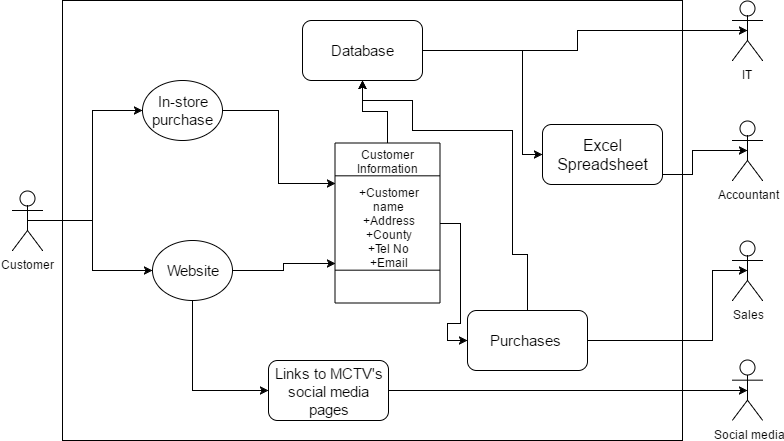

The diagram above was exported from draw.io. Its source (the exported page's mxGraphModel, read from the mxfile embedded in the PNG):
<mxGraphModel dx="1472" dy="579" grid="1" gridSize="10" guides="1" tooltips="1" connect="1" arrows="1" fold="1" page="1" pageScale="1" pageWidth="850" pageHeight="1100" background="#ffffff" math="0" shadow="0">
  <root>
    <mxCell id="0" />
    <mxCell id="1" parent="0" />
    <mxCell id="2" value="" style="whiteSpace=wrap;html=1;" vertex="1" parent="1">
      <mxGeometry x="100" y="40" width="620" height="440" as="geometry" />
    </mxCell>
    <mxCell id="19" style="edgeStyle=orthogonalEdgeStyle;rounded=0;html=1;exitX=0.5;exitY=0.5;exitPerimeter=0;entryX=0;entryY=0.5;jettySize=auto;orthogonalLoop=1;" edge="1" parent="1" source="3" target="12">
      <mxGeometry relative="1" as="geometry" />
    </mxCell>
    <mxCell id="20" style="edgeStyle=orthogonalEdgeStyle;rounded=0;html=1;exitX=0.5;exitY=0.5;exitPerimeter=0;entryX=0;entryY=0.5;jettySize=auto;orthogonalLoop=1;" edge="1" parent="1" source="3" target="11">
      <mxGeometry relative="1" as="geometry">
        <Array as="points">
          <mxPoint x="130" y="260" />
          <mxPoint x="130" y="310" />
        </Array>
      </mxGeometry>
    </mxCell>
    <mxCell id="3" value="&lt;div&gt;Customer&lt;/div&gt;" style="shape=umlActor;verticalLabelPosition=bottom;labelBackgroundColor=#ffffff;verticalAlign=top;html=1;" vertex="1" parent="1">
      <mxGeometry x="50" y="230" width="30" height="60" as="geometry" />
    </mxCell>
    <mxCell id="4" value="Social media" style="shape=umlActor;verticalLabelPosition=bottom;labelBackgroundColor=#ffffff;verticalAlign=top;html=1;" vertex="1" parent="1">
      <mxGeometry x="770" y="399.6666259765625" width="30" height="60" as="geometry" />
    </mxCell>
    <mxCell id="5" value="Sales&lt;div&gt;&lt;br&gt;&lt;/div&gt;" style="shape=umlActor;verticalLabelPosition=bottom;labelBackgroundColor=#ffffff;verticalAlign=top;html=1;" vertex="1" parent="1">
      <mxGeometry x="770" y="280" width="30" height="60" as="geometry" />
    </mxCell>
    <mxCell id="6" value="Accountant&lt;div&gt;&lt;br&gt;&lt;/div&gt;" style="shape=umlActor;verticalLabelPosition=bottom;labelBackgroundColor=#ffffff;verticalAlign=top;html=1;" vertex="1" parent="1">
      <mxGeometry x="770" y="160" width="30" height="60" as="geometry" />
    </mxCell>
    <mxCell id="7" value="IT" style="shape=umlActor;verticalLabelPosition=bottom;labelBackgroundColor=#ffffff;verticalAlign=top;html=1;" vertex="1" parent="1">
      <mxGeometry x="770" y="40" width="30" height="60" as="geometry" />
    </mxCell>
    <mxCell id="24" style="edgeStyle=orthogonalEdgeStyle;rounded=0;html=1;exitX=1;exitY=0.5;entryX=0.75;entryY=1;jettySize=auto;orthogonalLoop=1;" edge="1" parent="1" source="11" target="14">
      <mxGeometry relative="1" as="geometry" />
    </mxCell>
    <mxCell id="35" style="edgeStyle=orthogonalEdgeStyle;rounded=0;html=1;exitX=0.5;exitY=1;entryX=0;entryY=0.5;jettySize=auto;orthogonalLoop=1;" edge="1" parent="1" source="11" target="34">
      <mxGeometry relative="1" as="geometry" />
    </mxCell>
    <mxCell id="11" value="&lt;font style=&quot;font-size: 15px&quot;&gt;Website&lt;/font&gt;" style="ellipse;whiteSpace=wrap;html=1;" vertex="1" parent="1">
      <mxGeometry x="190" y="280" width="80" height="60" as="geometry" />
    </mxCell>
    <mxCell id="25" style="edgeStyle=orthogonalEdgeStyle;rounded=0;html=1;exitX=1;exitY=0.5;entryX=0.25;entryY=1;jettySize=auto;orthogonalLoop=1;" edge="1" parent="1" source="12" target="14">
      <mxGeometry relative="1" as="geometry" />
    </mxCell>
    <mxCell id="12" value="&lt;span style=&quot;font-size: 15px&quot;&gt;In-store purchase&lt;/span&gt;" style="ellipse;whiteSpace=wrap;html=1;" vertex="1" parent="1">
      <mxGeometry x="180" y="120" width="80" height="60" as="geometry" />
    </mxCell>
    <mxCell id="26" style="edgeStyle=orthogonalEdgeStyle;rounded=0;html=1;exitX=0;exitY=0.5;entryX=0.5;entryY=1;jettySize=auto;orthogonalLoop=1;" edge="1" parent="1" source="14" target="21">
      <mxGeometry relative="1" as="geometry" />
    </mxCell>
    <mxCell id="40" style="edgeStyle=orthogonalEdgeStyle;rounded=0;html=1;exitX=0.5;exitY=0;entryX=0;entryY=0.5;jettySize=auto;orthogonalLoop=1;" edge="1" parent="1" source="14" target="37">
      <mxGeometry relative="1" as="geometry" />
    </mxCell>
    <mxCell id="14" value="" style="shape=process;whiteSpace=wrap;html=1;rotation=90;size=0.20514407687717015;" vertex="1" parent="1">
      <mxGeometry x="345" y="210" width="160" height="105" as="geometry" />
    </mxCell>
    <mxCell id="15" value="&lt;span&gt;+Customer name&lt;/span&gt;&lt;div&gt;+Address&lt;br&gt;&lt;/div&gt;&lt;div&gt;+County&lt;/div&gt;&lt;div&gt;+Tel No&lt;/div&gt;&lt;span&gt;+Email&lt;/span&gt;" style="text;html=1;strokeColor=none;fillColor=none;align=center;verticalAlign=middle;whiteSpace=wrap;" vertex="1" parent="1">
      <mxGeometry x="383" y="215" width="87" height="100" as="geometry" />
    </mxCell>
    <mxCell id="16" value="Customer Information" style="text;html=1;strokeColor=none;fillColor=none;align=center;verticalAlign=middle;whiteSpace=wrap;" vertex="1" parent="1">
      <mxGeometry x="405" y="190" width="40" height="20" as="geometry" />
    </mxCell>
    <mxCell id="43" style="edgeStyle=orthogonalEdgeStyle;rounded=0;html=1;exitX=1;exitY=0.5;entryX=0;entryY=0.5;jettySize=auto;orthogonalLoop=1;" edge="1" parent="1" source="21" target="42">
      <mxGeometry relative="1" as="geometry">
        <Array as="points">
          <mxPoint x="560" y="90" />
          <mxPoint x="560" y="194" />
        </Array>
      </mxGeometry>
    </mxCell>
    <mxCell id="45" style="edgeStyle=orthogonalEdgeStyle;rounded=0;html=1;exitX=1;exitY=0.5;entryX=0.5;entryY=0.5;entryPerimeter=0;jettySize=auto;orthogonalLoop=1;" edge="1" parent="1" source="21" target="7">
      <mxGeometry relative="1" as="geometry" />
    </mxCell>
    <mxCell id="21" value="&lt;font style=&quot;font-size: 15px&quot;&gt;Database&lt;/font&gt;" style="rounded=1;whiteSpace=wrap;html=1;" vertex="1" parent="1">
      <mxGeometry x="340" y="60" width="120" height="60" as="geometry" />
    </mxCell>
    <mxCell id="36" style="edgeStyle=orthogonalEdgeStyle;rounded=0;html=1;exitX=1;exitY=0.5;entryX=0.5;entryY=0.5;entryPerimeter=0;jettySize=auto;orthogonalLoop=1;" edge="1" parent="1" source="34" target="4">
      <mxGeometry relative="1" as="geometry" />
    </mxCell>
    <mxCell id="34" value="&lt;font style=&quot;font-size: 15px&quot;&gt;Links to MCTV's social media pages&lt;/font&gt;" style="rounded=1;whiteSpace=wrap;html=1;" vertex="1" parent="1">
      <mxGeometry x="306" y="400" width="120" height="60" as="geometry" />
    </mxCell>
    <mxCell id="39" style="edgeStyle=orthogonalEdgeStyle;rounded=0;html=1;exitX=1;exitY=0.5;entryX=0.5;entryY=0.5;entryPerimeter=0;jettySize=auto;orthogonalLoop=1;" edge="1" parent="1" source="37" target="5">
      <mxGeometry relative="1" as="geometry">
        <Array as="points">
          <mxPoint x="750" y="380" />
          <mxPoint x="750" y="310" />
        </Array>
      </mxGeometry>
    </mxCell>
    <mxCell id="41" style="edgeStyle=orthogonalEdgeStyle;rounded=0;html=1;exitX=0.5;exitY=0;entryX=0.5;entryY=1;jettySize=auto;orthogonalLoop=1;" edge="1" parent="1" source="37" target="21">
      <mxGeometry relative="1" as="geometry">
        <Array as="points">
          <mxPoint x="565" y="294" />
          <mxPoint x="550" y="294" />
          <mxPoint x="550" y="170" />
          <mxPoint x="450" y="170" />
          <mxPoint x="450" y="140" />
          <mxPoint x="400" y="140" />
        </Array>
      </mxGeometry>
    </mxCell>
    <mxCell id="37" value="&lt;font style=&quot;font-size: 15px&quot;&gt;Purchases&amp;nbsp;&lt;/font&gt;" style="rounded=1;whiteSpace=wrap;html=1;" vertex="1" parent="1">
      <mxGeometry x="505" y="350" width="120" height="60" as="geometry" />
    </mxCell>
    <mxCell id="44" style="edgeStyle=orthogonalEdgeStyle;rounded=0;html=1;exitX=1;exitY=0.5;entryX=0.5;entryY=0.5;entryPerimeter=0;jettySize=auto;orthogonalLoop=1;" edge="1" parent="1" source="42" target="6">
      <mxGeometry relative="1" as="geometry">
        <Array as="points">
          <mxPoint x="730" y="214" />
          <mxPoint x="730" y="190" />
        </Array>
      </mxGeometry>
    </mxCell>
    <mxCell id="42" value="&lt;font style=&quot;font-size: 16px&quot;&gt;Excel Spreadsheet&lt;/font&gt;" style="rounded=1;whiteSpace=wrap;html=1;" vertex="1" parent="1">
      <mxGeometry x="580" y="164" width="120" height="60" as="geometry" />
    </mxCell>
  </root>
</mxGraphModel>